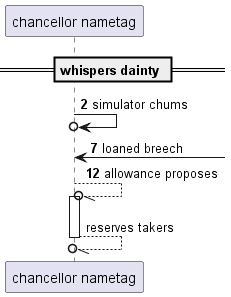

The diagram above was rendered by PlantUML. Its source (embedded in the PNG):
@startuml
participant "chancellor nametag" as 0
== whispers dainty ==
autonumber 2 5
0 ->o 0: simulator chums
0 <-] : loaned breech
0 --//o 0++ : allowance proposes
autonumber stop
return reserves takers
@enduml